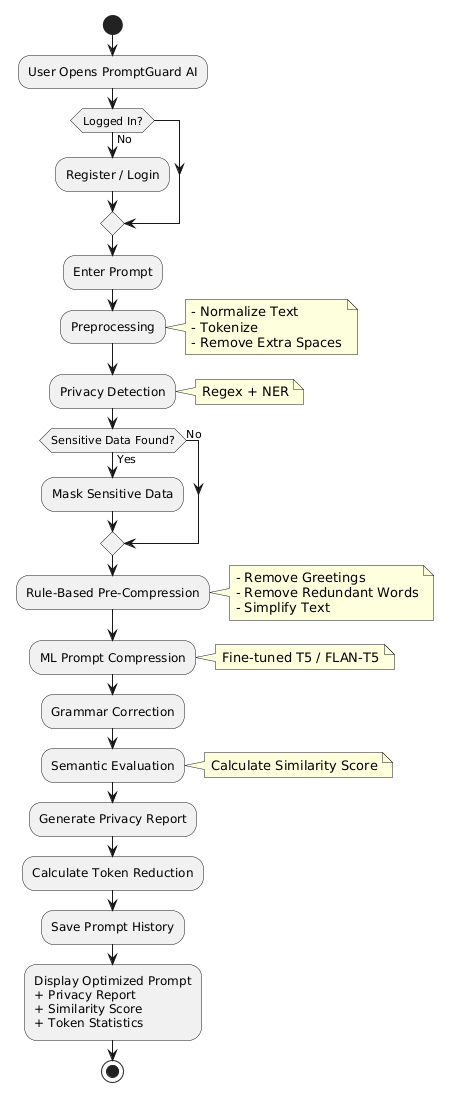

The diagram above was rendered by PlantUML. Its source (embedded in the PNG):
@startuml
start

:User Opens PromptGuard AI;

if (Logged In?) then (No)
    :Register / Login;
endif

:Enter Prompt;

:Preprocessing;
note right
- Normalize Text
- Tokenize
- Remove Extra Spaces
end note

:Privacy Detection;
note right
Regex + NER
end note

if (Sensitive Data Found?) then (Yes)
    :Mask Sensitive Data;
else (No)
endif

:Rule-Based Pre-Compression;
note right
- Remove Greetings
- Remove Redundant Words
- Simplify Text
end note

:ML Prompt Compression;
note right
Fine-tuned T5 / FLAN-T5
end note

:Grammar Correction;

:Semantic Evaluation;
note right
Calculate Similarity Score
end note

:Generate Privacy Report;

:Calculate Token Reduction;

:Save Prompt History;

:Display Optimized Prompt
+ Privacy Report
+ Similarity Score
+ Token Statistics;

stop
@enduml